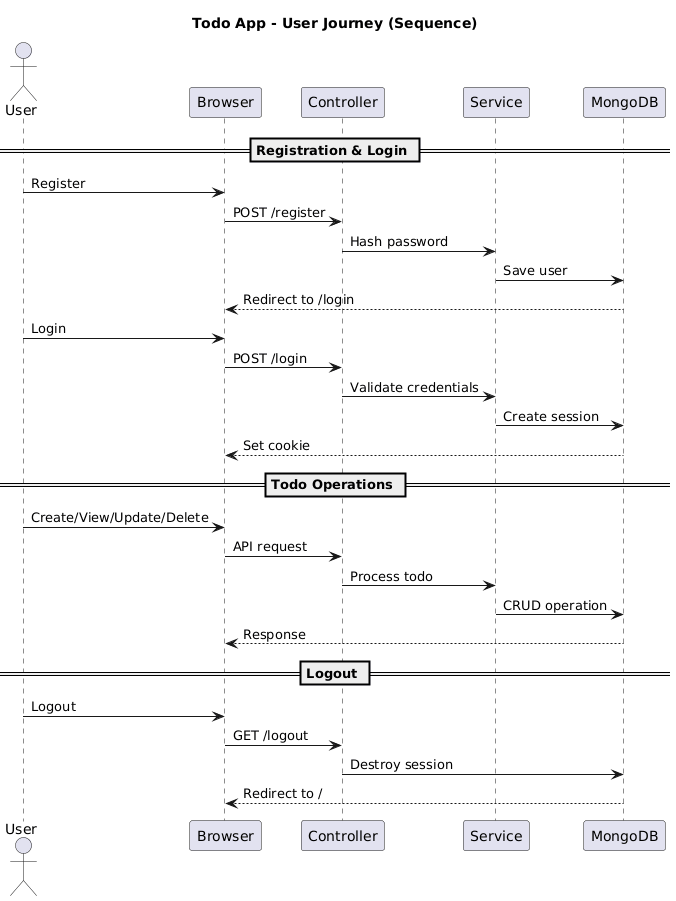

The diagram above was rendered by PlantUML. Its source (embedded in the PNG):
@startuml
title Todo App - User Journey (Sequence)

actor User
participant Browser
participant Controller
participant Service
participant MongoDB

== Registration & Login ==
User -> Browser: Register
Browser -> Controller: POST /register
Controller -> Service: Hash password
Service -> MongoDB: Save user
MongoDB --> Browser: Redirect to /login

User -> Browser: Login
Browser -> Controller: POST /login
Controller -> Service: Validate credentials
Service -> MongoDB: Create session
MongoDB --> Browser: Set cookie

== Todo Operations ==
User -> Browser: Create/View/Update/Delete
Browser -> Controller: API request
Controller -> Service: Process todo
Service -> MongoDB: CRUD operation
MongoDB --> Browser: Response

== Logout ==
User -> Browser: Logout
Browser -> Controller: GET /logout
Controller -> MongoDB: Destroy session
MongoDB --> Browser: Redirect to /
@enduml